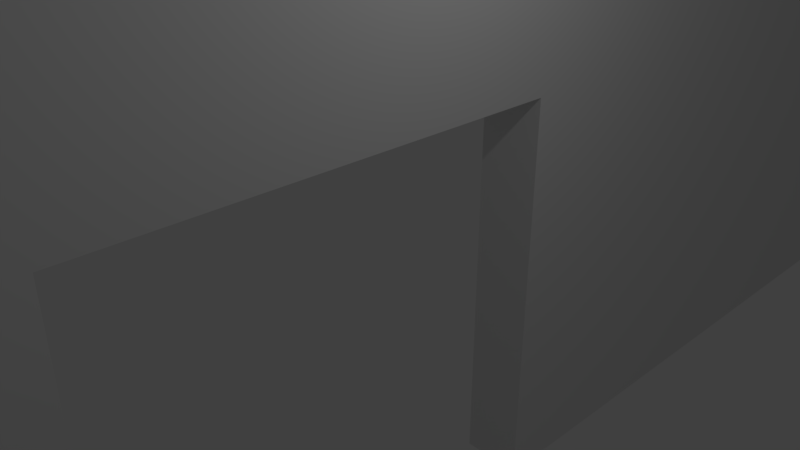 # Source: sideWall1door.blend  (saved by Blender 2.79.0; exported with 4.5.12 LTS)
import bpy
from mathutils import Matrix  # noqa: F401  (used for matrix-valued properties, if any)

bpy.ops.wm.read_factory_settings(use_empty=True)
scene = bpy.context.scene
scene.name = 'Scene'

# ---- collections
col_collection_1 = bpy.data.collections.new('Collection 1'); scene.collection.children.link(col_collection_1)

# ---- materials (node trees are filled in below, after node groups)
mat_material = bpy.data.materials.new('Material')
mat_material.alpha_threshold = 0.0
mat_material.use_transparent_shadow = False
mat_material.roughness = 0.5
mat_material.line_color = (0.0, 0.0, 0.0, 1.0)

# ---- material node trees

# ---- world
world_world = bpy.data.worlds.new('World'); scene.world = world_world
world_world.color = (0.05088, 0.05088, 0.05088)
world_world.use_sun_shadow = False
world_world.sun_shadow_jitter_overblur = 0.0
world_world.cycles.sampling_method = 'MANUAL'

# ---- cameras
cam_camera = bpy.data.cameras.new('Camera')
cam_camera.clip_end = 100.0
cam_camera.lens = 35.0
cam_camera.sensor_width = 32.0
cam_camera.sensor_height = 18.0
cam_camera.ortho_scale = 7.314
cam_camera.dof.focus_distance = 0.0
cam_camera.dof.aperture_fstop = 128.0

# ---- lights
light_lamp = bpy.data.lights.new('Lamp', 'POINT')
light_lamp.transmission_factor = 0.0
light_lamp.cutoff_distance = 30.0
light_lamp.energy = 100.0
light_lamp.shadow_buffer_clip_start = 1.001
light_lamp.shadow_soft_size = 0.1
light_lamp.shadow_maximum_resolution = 0.006
light_lamp.use_absolute_resolution = True

# ---- meshes
me_cube = bpy.data.meshes.new('Cube')
me_cube.from_pydata([(1.0, 1.0, -1.0), (1.0, -1.0, -1.0), (-1.0, -1.0, -1.0), (-1.0, 1.0, -1.0), (1.0, 1.0, 1.0), (1.0, -1.0, 1.0), (-1.0, -1.0, 1.0), (-1.0, 1.0, 1.0), (-0.3198, 1.0, 0.1545), (-0.3198, -1.0, 0.1545), (-0.3198, 1.0, -0.2455), (-0.3198, -1.0, -0.2455), (1.0, 1.0, -0.2455), (1.0, -1.0, -0.2455), (1.0, 1.0, 0.1545), (1.0, -1.0, 0.1545)], [], [(0, 1, 2, 3), (4, 7, 6, 5), (0, 12, 13, 1), (1, 13, 11, 9, 15, 5, 6, 2), (2, 6, 7, 3), (4, 14, 8, 10, 12, 0, 3, 7), (9, 8, 14, 15), (15, 14, 4, 5), (10, 11, 13, 12), (11, 10, 8, 9)])
me_cube.materials.append(mat_material)
me_cube.use_remesh_preserve_volume = False
me_cube.use_remesh_preserve_attributes = False
me_cube.use_mirror_vertex_groups = False
me_cube.update()

# ---- objects
ob_cube = bpy.data.objects.new('Cube', me_cube)
ob_lamp = bpy.data.objects.new('Lamp', light_lamp)
ob_camera = bpy.data.objects.new('Camera', cam_camera)

# ---- transforms, parenting, visibility, modifiers, constraints
ob_cube.location = (0.0, 0.0, 0.0)
ob_cube.rotation_euler = (0.0, 1.571, 1.571)
ob_cube.scale = (5.0, 0.5, 17.5)
ob_cube.lock_rotations_4d = False
ob_cube.empty_display_type = 'ARROWS'
ob_cube.lineart.crease_threshold = 0.0
ob_lamp.location = (4.076, 1.005, 5.904)
ob_lamp.rotation_euler = (0.6503, 0.05522, 1.866)
ob_lamp.lock_rotations_4d = False
ob_lamp.empty_display_type = 'ARROWS'
ob_lamp.color = (0.0, 0.0, 0.0, 0.0)
ob_lamp.lineart.crease_threshold = 0.0
ob_camera.location = (7.481, -6.508, 5.344)
ob_camera.rotation_euler = (1.109, 0.0, 0.8149)
ob_camera.lock_rotations_4d = False
ob_camera.empty_display_type = 'ARROWS'
ob_camera.color = (0.0, 0.0, 0.0, 0.0)
ob_camera.display_type = 'WIRE'
ob_camera.lineart.crease_threshold = 0.0

# ---- collection membership
col_collection_1.objects.link(ob_cube)
col_collection_1.objects.link(ob_lamp)
col_collection_1.objects.link(ob_camera)

# ---- scene / render settings (as saved in the file)
scene.camera = ob_camera
scene.frame_start = 1; scene.frame_end = 250; scene.frame_set(1)
scene.render.engine = 'BLENDER_EEVEE_NEXT'
scene.render.resolution_percentage = 50
scene.render.dither_intensity = 0.0
scene.cycles.use_denoising = False
scene.cycles.samples = 128
scene.cycles.sampling_pattern = 'TABULATED_SOBOL'
scene.cycles.use_adaptive_sampling = False
scene.cycles.use_light_tree = False
scene.cycles.blur_glossy = 0.0
scene.cycles.sample_clamp_indirect = 0.0
scene.view_settings.view_transform = 'Standard'
scene.unit_settings.scale_length = 0.01
bpy.context.view_layer.update()
